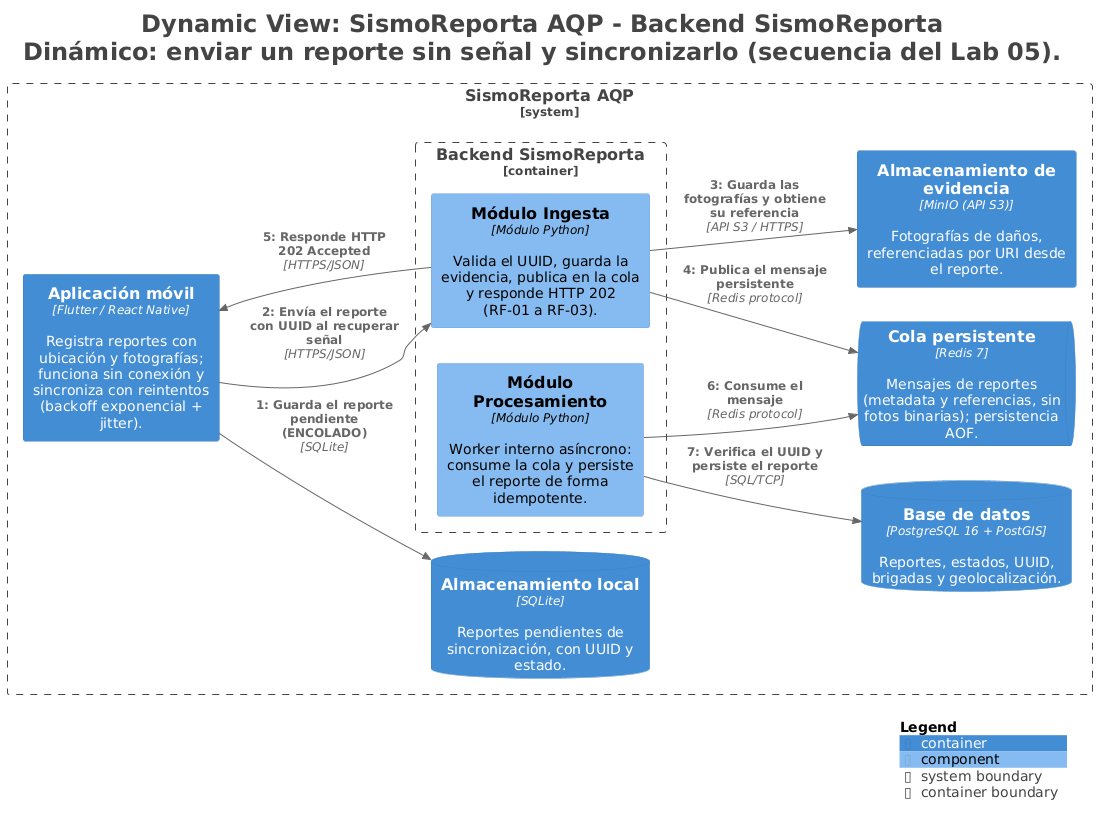

The diagram above was rendered by PlantUML. Its source (embedded in the PNG):
@startuml
title <size:24>Dynamic View: SismoReporta AQP - Backend SismoReporta</size>\n<size:24>Dinámico: enviar un reporte sin señal y sincronizarlo (secuencia del Lab 05).</size>

set separator none
left to right direction

<style>
  root {
    BackgroundColor: #ffffff
    FontColor: #444444
  }
</style>

!include <C4/C4>
!include <C4/C4_Context>
!include <C4/C4_Container>
!include <C4/C4_Component>

System_Boundary("SismoReportaAQP_boundary", "SismoReporta AQP", $tags="") {
  Container_Boundary("SismoReportaAQP.BackendSismoReporta_boundary", "Backend SismoReporta", $tags="") {
    Component(SismoReportaAQP.BackendSismoReporta.MóduloProcesamiento, "Módulo Procesamiento", $techn="Módulo Python", $descr="Worker interno asíncrono: consume la cola y persiste el reporte de forma idempotente.", $tags="", $link="")
    Component(SismoReportaAQP.BackendSismoReporta.MóduloIngesta, "Módulo Ingesta", $techn="Módulo Python", $descr="Valida el UUID, guarda la evidencia, publica en la cola y responde HTTP 202 (RF-01 a RF-03).", $tags="", $link="")
  }

  ContainerQueue(SismoReportaAQP.Colapersistente, "Cola persistente", $techn="Redis 7", $descr="Mensajes de reportes (metadata y referencias, sin fotos binarias); persistencia AOF.", $tags="", $link="")
  ContainerDb(SismoReportaAQP.Basededatos, "Base de datos", $techn="PostgreSQL 16 + PostGIS", $descr="Reportes, estados, UUID, brigadas y geolocalización.", $tags="", $link="")
  Container(SismoReportaAQP.Almacenamientodeevidencia, "Almacenamiento de evidencia", $techn="MinIO (API S3)", $descr="Fotografías de daños, referenciadas por URI desde el reporte.", $tags="", $link="")
  Container(SismoReportaAQP.Aplicaciónmóvil, "Aplicación móvil", $techn="Flutter / React Native", $descr="Registra reportes con ubicación y fotografías; funciona sin conexión y sincroniza con reintentos (backoff exponencial + jitter).", $tags="", $link="")
  ContainerDb(SismoReportaAQP.Almacenamientolocal, "Almacenamiento local", $techn="SQLite", $descr="Reportes pendientes de sincronización, con UUID y estado.", $tags="", $link="")
}

Container(SismoReportaAQP.Aplicaciónmóvil, "Aplicación móvil", $techn="Flutter / React Native", $descr="Registra reportes con ubicación y fotografías; funciona sin conexión y sincroniza con reintentos (backoff exponencial + jitter).", $tags="", $link="")
ContainerDb(SismoReportaAQP.Almacenamientolocal, "Almacenamiento local", $techn="SQLite", $descr="Reportes pendientes de sincronización, con UUID y estado.", $tags="", $link="")
ContainerQueue(SismoReportaAQP.Colapersistente, "Cola persistente", $techn="Redis 7", $descr="Mensajes de reportes (metadata y referencias, sin fotos binarias); persistencia AOF.", $tags="", $link="")
ContainerDb(SismoReportaAQP.Basededatos, "Base de datos", $techn="PostgreSQL 16 + PostGIS", $descr="Reportes, estados, UUID, brigadas y geolocalización.", $tags="", $link="")
Container(SismoReportaAQP.Almacenamientodeevidencia, "Almacenamiento de evidencia", $techn="MinIO (API S3)", $descr="Fotografías de daños, referenciadas por URI desde el reporte.", $tags="", $link="")

Rel(SismoReportaAQP.Aplicaciónmóvil, SismoReportaAQP.Almacenamientolocal, "1: Guarda el reporte pendiente (ENCOLADO)", $techn="SQLite", $tags="", $link="")
Rel(SismoReportaAQP.Aplicaciónmóvil, SismoReportaAQP.BackendSismoReporta.MóduloIngesta, "2: Envía el reporte con UUID al recuperar señal", $techn="HTTPS/JSON", $tags="", $link="")
Rel(SismoReportaAQP.BackendSismoReporta.MóduloIngesta, SismoReportaAQP.Almacenamientodeevidencia, "3: Guarda las fotografías y obtiene su referencia", $techn="API S3 / HTTPS", $tags="", $link="")
Rel(SismoReportaAQP.BackendSismoReporta.MóduloIngesta, SismoReportaAQP.Colapersistente, "4: Publica el mensaje persistente", $techn="Redis protocol", $tags="", $link="")
Rel(SismoReportaAQP.BackendSismoReporta.MóduloIngesta, SismoReportaAQP.Aplicaciónmóvil, "5: Responde HTTP 202 Accepted", $techn="HTTPS/JSON", $tags="", $link="")
Rel(SismoReportaAQP.BackendSismoReporta.MóduloProcesamiento, SismoReportaAQP.Colapersistente, "6: Consume el mensaje", $techn="Redis protocol", $tags="", $link="")
Rel(SismoReportaAQP.BackendSismoReporta.MóduloProcesamiento, SismoReportaAQP.Basededatos, "7: Verifica el UUID y persiste el reporte", $techn="SQL/TCP", $tags="", $link="")

SHOW_LEGEND(true)
hide stereotypes
@enduml